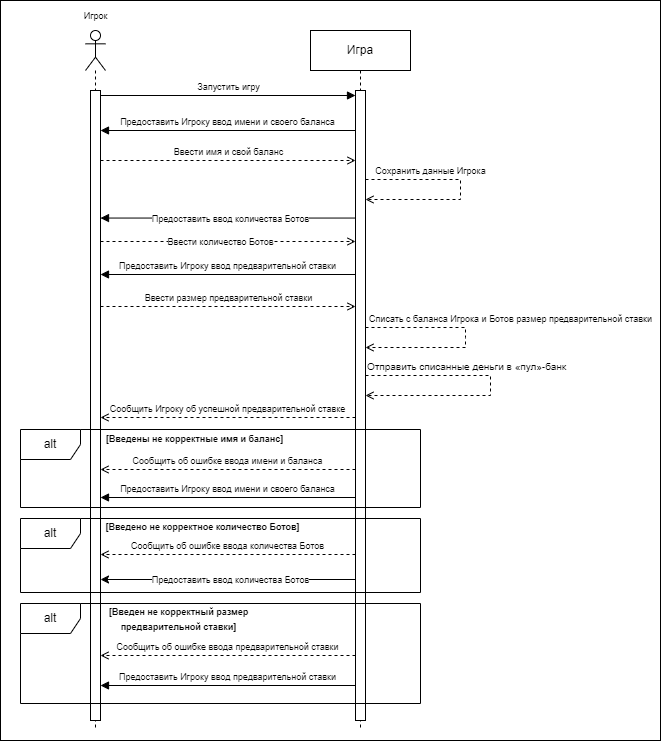

The diagram above was exported from draw.io. Its source (the exported page's mxGraphModel, read from the mxfile embedded in the PNG):
<mxGraphModel dx="871" dy="500" grid="1" gridSize="10" guides="1" tooltips="1" connect="1" arrows="1" fold="1" page="1" pageScale="1" pageWidth="850" pageHeight="1100" math="0" shadow="0">
  <root>
    <mxCell id="0" />
    <mxCell id="1" parent="0" />
    <mxCell id="KgOiTKeaJ0YgHp56W_Wq-7" value="" style="rounded=0;whiteSpace=wrap;html=1;" parent="1" vertex="1">
      <mxGeometry x="80" width="660" height="740" as="geometry" />
    </mxCell>
    <mxCell id="QVKFSMrxM-Kkhj3u8g18-3" value="" style="shape=umlLifeline;perimeter=lifelinePerimeter;whiteSpace=wrap;html=1;container=1;dropTarget=0;collapsible=0;recursiveResize=0;outlineConnect=0;portConstraint=eastwest;newEdgeStyle={&quot;curved&quot;:0,&quot;rounded&quot;:0};participant=umlActor;" parent="1" vertex="1">
      <mxGeometry x="165" y="30" width="20" height="700" as="geometry" />
    </mxCell>
    <mxCell id="QVKFSMrxM-Kkhj3u8g18-7" value="" style="html=1;points=[[0,0,0,0,5],[0,1,0,0,-5],[1,0,0,0,5],[1,1,0,0,-5]];perimeter=orthogonalPerimeter;outlineConnect=0;targetShapes=umlLifeline;portConstraint=eastwest;newEdgeStyle={&quot;curved&quot;:0,&quot;rounded&quot;:0};" parent="QVKFSMrxM-Kkhj3u8g18-3" vertex="1">
      <mxGeometry x="5" y="60" width="10" height="630" as="geometry" />
    </mxCell>
    <mxCell id="QVKFSMrxM-Kkhj3u8g18-9" value="&lt;font style=&quot;font-size: 9px;&quot;&gt;Игрок&lt;/font&gt;" style="text;html=1;align=center;verticalAlign=middle;resizable=0;points=[];autosize=1;strokeColor=none;fillColor=none;" parent="1" vertex="1">
      <mxGeometry x="150" width="50" height="30" as="geometry" />
    </mxCell>
    <mxCell id="QVKFSMrxM-Kkhj3u8g18-10" value="Игра" style="shape=umlLifeline;perimeter=lifelinePerimeter;whiteSpace=wrap;html=1;container=1;dropTarget=0;collapsible=0;recursiveResize=0;outlineConnect=0;portConstraint=eastwest;newEdgeStyle={&quot;curved&quot;:0,&quot;rounded&quot;:0};" parent="1" vertex="1">
      <mxGeometry x="390" y="30" width="100" height="700" as="geometry" />
    </mxCell>
    <mxCell id="QVKFSMrxM-Kkhj3u8g18-11" value="" style="html=1;points=[[0,0,0,0,5],[0,1,0,0,-5],[1,0,0,0,5],[1,1,0,0,-5]];perimeter=orthogonalPerimeter;outlineConnect=0;targetShapes=umlLifeline;portConstraint=eastwest;newEdgeStyle={&quot;curved&quot;:0,&quot;rounded&quot;:0};" parent="QVKFSMrxM-Kkhj3u8g18-10" vertex="1">
      <mxGeometry x="45" y="60" width="10" height="630" as="geometry" />
    </mxCell>
    <mxCell id="QVKFSMrxM-Kkhj3u8g18-32" value="&lt;font style=&quot;font-size: 9px;&quot;&gt;Списать с баланса Игрока и Ботов размер предварительной ставки&lt;/font&gt;" style="html=1;verticalAlign=bottom;endArrow=open;curved=0;rounded=0;endFill=0;dashed=1;" parent="QVKFSMrxM-Kkhj3u8g18-10" edge="1">
      <mxGeometry x="-0.087" y="45" width="80" relative="1" as="geometry">
        <mxPoint x="55" y="297" as="sourcePoint" />
        <mxPoint x="55" y="317" as="targetPoint" />
        <Array as="points">
          <mxPoint x="155" y="297" />
          <mxPoint x="155" y="307" />
          <mxPoint x="155" y="317" />
        </Array>
        <mxPoint as="offset" />
      </mxGeometry>
    </mxCell>
    <mxCell id="QVKFSMrxM-Kkhj3u8g18-33" value="&lt;font size=&quot;1&quot;&gt;Отправить списанные деньги в «пул»-банк&lt;/font&gt;" style="html=1;verticalAlign=bottom;endArrow=open;curved=0;rounded=0;endFill=0;dashed=1;" parent="QVKFSMrxM-Kkhj3u8g18-10" edge="1">
      <mxGeometry x="-0.25" width="80" relative="1" as="geometry">
        <mxPoint x="55" y="345" as="sourcePoint" />
        <mxPoint x="55" y="365" as="targetPoint" />
        <Array as="points">
          <mxPoint x="180" y="345" />
          <mxPoint x="180" y="355" />
          <mxPoint x="180" y="365" />
        </Array>
        <mxPoint as="offset" />
      </mxGeometry>
    </mxCell>
    <mxCell id="QVKFSMrxM-Kkhj3u8g18-12" value="&lt;font style=&quot;font-size: 9px;&quot;&gt;Запустить игру&lt;/font&gt;" style="html=1;verticalAlign=bottom;endArrow=block;curved=0;rounded=0;exitX=1;exitY=0;exitDx=0;exitDy=5;exitPerimeter=0;entryX=0;entryY=0;entryDx=0;entryDy=5;entryPerimeter=0;" parent="1" source="QVKFSMrxM-Kkhj3u8g18-7" target="QVKFSMrxM-Kkhj3u8g18-11" edge="1">
      <mxGeometry width="80" relative="1" as="geometry">
        <mxPoint x="280" y="120" as="sourcePoint" />
        <mxPoint x="360" y="120" as="targetPoint" />
      </mxGeometry>
    </mxCell>
    <mxCell id="QVKFSMrxM-Kkhj3u8g18-14" value="&lt;font style=&quot;font-size: 9px;&quot;&gt;Предоставить Игроку ввод имени и своего баланса&lt;/font&gt;" style="html=1;verticalAlign=bottom;endArrow=block;curved=0;rounded=0;endFill=1;" parent="1" target="QVKFSMrxM-Kkhj3u8g18-7" edge="1">
      <mxGeometry width="80" relative="1" as="geometry">
        <mxPoint x="435" y="130" as="sourcePoint" />
        <mxPoint x="240.0000000000001" y="130" as="targetPoint" />
      </mxGeometry>
    </mxCell>
    <mxCell id="QVKFSMrxM-Kkhj3u8g18-15" value="&lt;font style=&quot;font-size: 9px;&quot;&gt;Ввести имя и свой баланс&lt;/font&gt;" style="html=1;verticalAlign=bottom;endArrow=open;curved=0;rounded=0;dashed=1;endFill=0;" parent="1" edge="1">
      <mxGeometry width="80" relative="1" as="geometry">
        <mxPoint x="180.0000000000001" y="160" as="sourcePoint" />
        <mxPoint x="435" y="160" as="targetPoint" />
      </mxGeometry>
    </mxCell>
    <mxCell id="QVKFSMrxM-Kkhj3u8g18-16" value="alt" style="shape=umlFrame;whiteSpace=wrap;html=1;pointerEvents=0;" parent="1" vertex="1">
      <mxGeometry x="100" y="429" width="400" height="78" as="geometry" />
    </mxCell>
    <mxCell id="QVKFSMrxM-Kkhj3u8g18-17" value="&lt;font style=&quot;font-size: 9px;&quot;&gt;Сообщить об ошибке ввода имени и баланса&lt;/font&gt;" style="html=1;verticalAlign=bottom;endArrow=open;curved=0;rounded=0;endFill=0;dashed=1;" parent="1" edge="1">
      <mxGeometry width="80" relative="1" as="geometry">
        <mxPoint x="435" y="469" as="sourcePoint" />
        <mxPoint x="180.0000000000001" y="469" as="targetPoint" />
      </mxGeometry>
    </mxCell>
    <mxCell id="QVKFSMrxM-Kkhj3u8g18-18" value="&lt;font style=&quot;font-size: 9px;&quot;&gt;&lt;b&gt;[Введены не корректные имя и баланс]&lt;/b&gt;&lt;/font&gt;" style="text;html=1;align=center;verticalAlign=middle;resizable=0;points=[];autosize=1;strokeColor=none;fillColor=none;" parent="1" vertex="1">
      <mxGeometry x="174" y="423" width="200" height="30" as="geometry" />
    </mxCell>
    <mxCell id="QVKFSMrxM-Kkhj3u8g18-24" value="&lt;font style=&quot;font-size: 9px;&quot;&gt;Сохранить данные Игрока&lt;/font&gt;" style="html=1;verticalAlign=bottom;endArrow=open;curved=0;rounded=0;endFill=0;dashed=1;" parent="1" edge="1">
      <mxGeometry x="-0.381" width="80" relative="1" as="geometry">
        <mxPoint x="445" y="179" as="sourcePoint" />
        <mxPoint x="445" y="199" as="targetPoint" />
        <Array as="points">
          <mxPoint x="540" y="179" />
          <mxPoint x="540" y="189" />
          <mxPoint x="540" y="199" />
        </Array>
        <mxPoint as="offset" />
      </mxGeometry>
    </mxCell>
    <mxCell id="QVKFSMrxM-Kkhj3u8g18-27" value="&lt;font style=&quot;font-size: 9px;&quot;&gt;Предоставить Игроку ввод предварительной ставки&lt;/font&gt;" style="html=1;verticalAlign=bottom;endArrow=block;curved=0;rounded=0;" parent="1" edge="1">
      <mxGeometry width="80" relative="1" as="geometry">
        <mxPoint x="435" y="274" as="sourcePoint" />
        <mxPoint x="180" y="274" as="targetPoint" />
      </mxGeometry>
    </mxCell>
    <mxCell id="QVKFSMrxM-Kkhj3u8g18-28" value="&lt;font style=&quot;font-size: 9px;&quot;&gt;Ввести размер предварительной ставки&lt;/font&gt;" style="html=1;verticalAlign=bottom;endArrow=open;curved=0;rounded=0;endFill=0;dashed=1;" parent="1" edge="1">
      <mxGeometry width="80" relative="1" as="geometry">
        <mxPoint x="180" y="306" as="sourcePoint" />
        <mxPoint x="435" y="306" as="targetPoint" />
      </mxGeometry>
    </mxCell>
    <mxCell id="QVKFSMrxM-Kkhj3u8g18-29" value="alt" style="shape=umlFrame;whiteSpace=wrap;html=1;pointerEvents=0;" parent="1" vertex="1">
      <mxGeometry x="100" y="603" width="400" height="100" as="geometry" />
    </mxCell>
    <mxCell id="QVKFSMrxM-Kkhj3u8g18-30" value="&lt;font style=&quot;font-size: 9px;&quot;&gt;Сообщить об ошибке ввода предварительной ставки&lt;/font&gt;" style="html=1;verticalAlign=bottom;endArrow=open;curved=0;rounded=0;endFill=0;dashed=1;" parent="1" edge="1">
      <mxGeometry width="80" relative="1" as="geometry">
        <mxPoint x="435" y="655" as="sourcePoint" />
        <mxPoint x="180" y="655" as="targetPoint" />
      </mxGeometry>
    </mxCell>
    <mxCell id="QVKFSMrxM-Kkhj3u8g18-31" value="&lt;font style=&quot;font-size: 9px;&quot;&gt;&lt;b&gt;[Введен не корректный размер &lt;br&gt;предварительной ставки]&lt;/b&gt;&lt;/font&gt;" style="text;html=1;align=center;verticalAlign=middle;resizable=0;points=[];autosize=1;strokeColor=none;fillColor=none;" parent="1" vertex="1">
      <mxGeometry x="178" y="598" width="160" height="40" as="geometry" />
    </mxCell>
    <mxCell id="oHcFX8la_X3jH23E74za-1" value="" style="endArrow=block;html=1;rounded=0;endFill=1;" parent="1" edge="1">
      <mxGeometry width="50" height="50" relative="1" as="geometry">
        <mxPoint x="435" y="217.55" as="sourcePoint" />
        <mxPoint x="180" y="217.55" as="targetPoint" />
      </mxGeometry>
    </mxCell>
    <mxCell id="oHcFX8la_X3jH23E74za-2" value="&lt;font style=&quot;font-size: 9px;&quot;&gt;Предоставить ввод количества Ботов&lt;/font&gt;" style="edgeLabel;html=1;align=center;verticalAlign=middle;resizable=0;points=[];" parent="oHcFX8la_X3jH23E74za-1" vertex="1" connectable="0">
      <mxGeometry x="0.2392" y="1" relative="1" as="geometry">
        <mxPoint x="33" y="-1" as="offset" />
      </mxGeometry>
    </mxCell>
    <mxCell id="oHcFX8la_X3jH23E74za-3" value="" style="endArrow=open;html=1;rounded=0;endFill=0;dashed=1;" parent="1" edge="1">
      <mxGeometry width="50" height="50" relative="1" as="geometry">
        <mxPoint x="180" y="241" as="sourcePoint" />
        <mxPoint x="435" y="241" as="targetPoint" />
      </mxGeometry>
    </mxCell>
    <mxCell id="oHcFX8la_X3jH23E74za-4" value="&lt;font style=&quot;font-size: 9px;&quot;&gt;Ввести количество Ботов&lt;/font&gt;" style="edgeLabel;html=1;align=center;verticalAlign=middle;resizable=0;points=[];" parent="oHcFX8la_X3jH23E74za-3" vertex="1" connectable="0">
      <mxGeometry x="-0.2107" relative="1" as="geometry">
        <mxPoint x="19" as="offset" />
      </mxGeometry>
    </mxCell>
    <mxCell id="oHcFX8la_X3jH23E74za-5" value="alt" style="shape=umlFrame;whiteSpace=wrap;html=1;pointerEvents=0;" parent="1" vertex="1">
      <mxGeometry x="100" y="518" width="400" height="74" as="geometry" />
    </mxCell>
    <mxCell id="oHcFX8la_X3jH23E74za-6" value="&lt;font style=&quot;font-size: 9px;&quot;&gt;Сообщить об ошибке ввода количества Ботов&lt;/font&gt;" style="html=1;verticalAlign=bottom;endArrow=open;curved=0;rounded=0;endFill=0;dashed=1;" parent="1" edge="1">
      <mxGeometry width="80" relative="1" as="geometry">
        <mxPoint x="435" y="554" as="sourcePoint" />
        <mxPoint x="180" y="553.9999999999999" as="targetPoint" />
      </mxGeometry>
    </mxCell>
    <mxCell id="oHcFX8la_X3jH23E74za-7" value="&lt;font style=&quot;font-size: 9px;&quot;&gt;&lt;b&gt;[Введено не корректное количество Ботов]&lt;/b&gt;&lt;/font&gt;" style="text;html=1;align=center;verticalAlign=middle;resizable=0;points=[];autosize=1;strokeColor=none;fillColor=none;" parent="1" vertex="1">
      <mxGeometry x="172" y="511" width="220" height="30" as="geometry" />
    </mxCell>
    <mxCell id="KgOiTKeaJ0YgHp56W_Wq-1" value="&lt;font style=&quot;font-size: 9px;&quot;&gt;Предоставить Игроку ввод предварительной ставки&lt;/font&gt;" style="html=1;verticalAlign=bottom;endArrow=block;curved=0;rounded=0;" parent="1" edge="1">
      <mxGeometry width="80" relative="1" as="geometry">
        <mxPoint x="435" y="685" as="sourcePoint" />
        <mxPoint x="180" y="685" as="targetPoint" />
      </mxGeometry>
    </mxCell>
    <mxCell id="KgOiTKeaJ0YgHp56W_Wq-2" value="" style="endArrow=classic;html=1;rounded=0;" parent="1" edge="1">
      <mxGeometry width="50" height="50" relative="1" as="geometry">
        <mxPoint x="435" y="579" as="sourcePoint" />
        <mxPoint x="180" y="579" as="targetPoint" />
      </mxGeometry>
    </mxCell>
    <mxCell id="KgOiTKeaJ0YgHp56W_Wq-3" value="&lt;font style=&quot;font-size: 9px;&quot;&gt;Предоставить ввод количества Ботов&lt;/font&gt;" style="edgeLabel;html=1;align=center;verticalAlign=middle;resizable=0;points=[];" parent="KgOiTKeaJ0YgHp56W_Wq-2" vertex="1" connectable="0">
      <mxGeometry x="0.2392" y="1" relative="1" as="geometry">
        <mxPoint x="33" y="-1" as="offset" />
      </mxGeometry>
    </mxCell>
    <mxCell id="KgOiTKeaJ0YgHp56W_Wq-4" value="&lt;font style=&quot;font-size: 9px;&quot;&gt;Предоставить Игроку ввод имени и своего баланса&lt;/font&gt;" style="html=1;verticalAlign=bottom;endArrow=block;curved=0;rounded=0;" parent="1" edge="1">
      <mxGeometry width="80" relative="1" as="geometry">
        <mxPoint x="435" y="497" as="sourcePoint" />
        <mxPoint x="180" y="497" as="targetPoint" />
      </mxGeometry>
    </mxCell>
    <mxCell id="KgOiTKeaJ0YgHp56W_Wq-6" value="&lt;font style=&quot;font-size: 9px;&quot;&gt;Сообщить Игроку об успешной предварительной ставке&lt;/font&gt;" style="html=1;verticalAlign=bottom;endArrow=open;curved=0;rounded=0;dashed=1;endFill=0;" parent="1" edge="1">
      <mxGeometry width="80" relative="1" as="geometry">
        <mxPoint x="435" y="417.0000000000001" as="sourcePoint" />
        <mxPoint x="180" y="417.0000000000001" as="targetPoint" />
      </mxGeometry>
    </mxCell>
  </root>
</mxGraphModel>